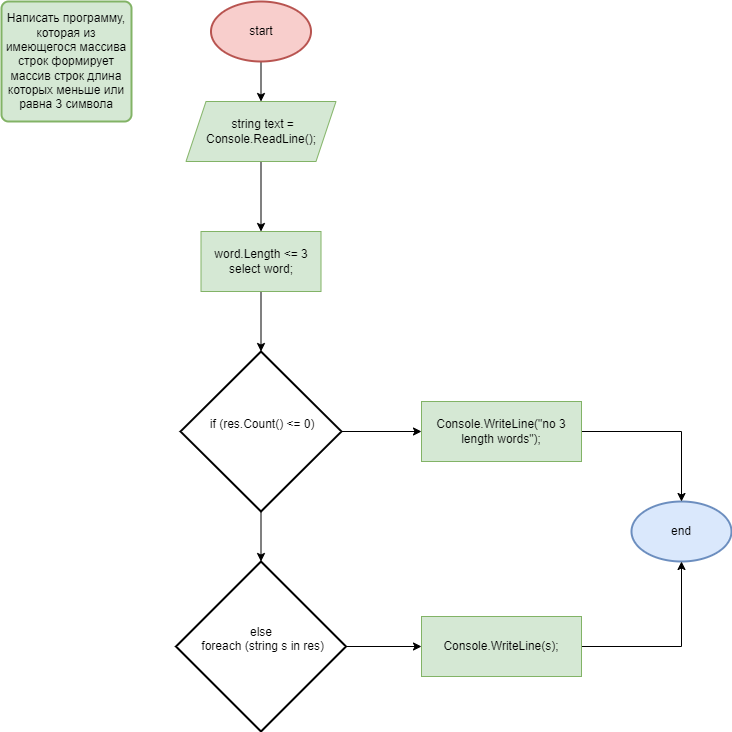

The diagram above was exported from draw.io. Its source (the exported page's mxGraphModel, read from the mxfile embedded in the PNG):
<mxGraphModel dx="1038" dy="547" grid="1" gridSize="10" guides="1" tooltips="1" connect="1" arrows="1" fold="1" page="1" pageScale="1" pageWidth="827" pageHeight="1169" math="0" shadow="0">
  <root>
    <mxCell id="0" />
    <mxCell id="1" parent="0" />
    <mxCell id="LDRT2DLSFyzpGdYQqzD4-1" value="Написать программу, которая из имеющегося массива строк формирует массив строк длина которых меньше или равна 3 символа" style="rounded=1;whiteSpace=wrap;html=1;absoluteArcSize=1;arcSize=14;strokeWidth=2;fillColor=#d5e8d4;strokeColor=#82b366;" parent="1" vertex="1">
      <mxGeometry x="40" y="40" width="130" height="120" as="geometry" />
    </mxCell>
    <mxCell id="LDRT2DLSFyzpGdYQqzD4-2" value="end" style="strokeWidth=2;html=1;shape=mxgraph.flowchart.start_1;whiteSpace=wrap;fillColor=#dae8fc;strokeColor=#6c8ebf;" parent="1" vertex="1">
      <mxGeometry x="670" y="540" width="100" height="60" as="geometry" />
    </mxCell>
    <mxCell id="LDRT2DLSFyzpGdYQqzD4-24" value="" style="edgeStyle=orthogonalEdgeStyle;rounded=0;orthogonalLoop=1;jettySize=auto;html=1;" parent="1" source="LDRT2DLSFyzpGdYQqzD4-3" target="LDRT2DLSFyzpGdYQqzD4-10" edge="1">
      <mxGeometry relative="1" as="geometry" />
    </mxCell>
    <mxCell id="LDRT2DLSFyzpGdYQqzD4-3" value="start" style="strokeWidth=2;html=1;shape=mxgraph.flowchart.start_1;whiteSpace=wrap;fillColor=#f8cecc;strokeColor=#b85450;" parent="1" vertex="1">
      <mxGeometry x="249.5" y="40" width="100" height="60" as="geometry" />
    </mxCell>
    <mxCell id="LDRT2DLSFyzpGdYQqzD4-15" value="" style="edgeStyle=orthogonalEdgeStyle;rounded=0;orthogonalLoop=1;jettySize=auto;html=1;" parent="1" source="LDRT2DLSFyzpGdYQqzD4-8" target="LDRT2DLSFyzpGdYQqzD4-13" edge="1">
      <mxGeometry relative="1" as="geometry" />
    </mxCell>
    <mxCell id="LDRT2DLSFyzpGdYQqzD4-18" value="" style="edgeStyle=orthogonalEdgeStyle;rounded=0;orthogonalLoop=1;jettySize=auto;html=1;" parent="1" source="LDRT2DLSFyzpGdYQqzD4-8" target="LDRT2DLSFyzpGdYQqzD4-16" edge="1">
      <mxGeometry relative="1" as="geometry" />
    </mxCell>
    <mxCell id="LDRT2DLSFyzpGdYQqzD4-8" value="&lt;div&gt;&amp;nbsp;if (res.Count() &amp;lt;= 0)&lt;/div&gt;&lt;div&gt;&lt;br&gt;&lt;/div&gt;" style="strokeWidth=2;html=1;shape=mxgraph.flowchart.decision;whiteSpace=wrap;" parent="1" vertex="1">
      <mxGeometry x="219" y="390" width="161" height="160" as="geometry" />
    </mxCell>
    <mxCell id="LDRT2DLSFyzpGdYQqzD4-23" value="" style="edgeStyle=orthogonalEdgeStyle;rounded=0;orthogonalLoop=1;jettySize=auto;html=1;" parent="1" source="LDRT2DLSFyzpGdYQqzD4-10" target="LDRT2DLSFyzpGdYQqzD4-11" edge="1">
      <mxGeometry relative="1" as="geometry" />
    </mxCell>
    <mxCell id="LDRT2DLSFyzpGdYQqzD4-10" value="&lt;span style=&quot;&quot;&gt;&amp;nbsp;string text = Console.ReadLine();&lt;/span&gt;" style="shape=parallelogram;perimeter=parallelogramPerimeter;whiteSpace=wrap;html=1;fixedSize=1;fillColor=#d5e8d4;strokeColor=#82b366;" parent="1" vertex="1">
      <mxGeometry x="224.5" y="140" width="150" height="60" as="geometry" />
    </mxCell>
    <mxCell id="LDRT2DLSFyzpGdYQqzD4-12" value="" style="edgeStyle=orthogonalEdgeStyle;rounded=0;orthogonalLoop=1;jettySize=auto;html=1;" parent="1" source="LDRT2DLSFyzpGdYQqzD4-11" target="LDRT2DLSFyzpGdYQqzD4-8" edge="1">
      <mxGeometry relative="1" as="geometry" />
    </mxCell>
    <mxCell id="LDRT2DLSFyzpGdYQqzD4-11" value="&lt;span style=&quot;background-color: initial;&quot;&gt;word.Length &amp;lt;= 3&lt;/span&gt;&lt;br&gt;&lt;div style=&quot;&quot;&gt;select word;&lt;/div&gt;" style="rounded=0;whiteSpace=wrap;html=1;fillColor=#d5e8d4;strokeColor=#82b366;" parent="1" vertex="1">
      <mxGeometry x="239.5" y="270" width="120" height="60" as="geometry" />
    </mxCell>
    <mxCell id="LDRT2DLSFyzpGdYQqzD4-20" value="" style="edgeStyle=orthogonalEdgeStyle;rounded=0;orthogonalLoop=1;jettySize=auto;html=1;" parent="1" source="LDRT2DLSFyzpGdYQqzD4-13" target="LDRT2DLSFyzpGdYQqzD4-19" edge="1">
      <mxGeometry relative="1" as="geometry" />
    </mxCell>
    <mxCell id="LDRT2DLSFyzpGdYQqzD4-13" value="&lt;div&gt;else&lt;/div&gt;&lt;div&gt;&amp;nbsp;&lt;span style=&quot;background-color: initial;&quot;&gt;foreach (string s in res)&lt;/span&gt;&lt;/div&gt;&lt;div&gt;&amp;nbsp; &amp;nbsp; &amp;nbsp;&lt;/div&gt;" style="strokeWidth=2;html=1;shape=mxgraph.flowchart.decision;whiteSpace=wrap;" parent="1" vertex="1">
      <mxGeometry x="214.5" y="600" width="170" height="170" as="geometry" />
    </mxCell>
    <mxCell id="LDRT2DLSFyzpGdYQqzD4-22" style="edgeStyle=orthogonalEdgeStyle;rounded=0;orthogonalLoop=1;jettySize=auto;html=1;entryX=0.5;entryY=0;entryDx=0;entryDy=0;entryPerimeter=0;" parent="1" source="LDRT2DLSFyzpGdYQqzD4-16" target="LDRT2DLSFyzpGdYQqzD4-2" edge="1">
      <mxGeometry relative="1" as="geometry" />
    </mxCell>
    <mxCell id="LDRT2DLSFyzpGdYQqzD4-16" value="&lt;span style=&quot;&quot;&gt;Console.WriteLine(&quot;no 3 length words&quot;);&lt;/span&gt;" style="rounded=0;whiteSpace=wrap;html=1;fillColor=#d5e8d4;strokeColor=#82b366;" parent="1" vertex="1">
      <mxGeometry x="460" y="440" width="160" height="60" as="geometry" />
    </mxCell>
    <mxCell id="LDRT2DLSFyzpGdYQqzD4-21" style="edgeStyle=orthogonalEdgeStyle;rounded=0;orthogonalLoop=1;jettySize=auto;html=1;entryX=0.5;entryY=1;entryDx=0;entryDy=0;entryPerimeter=0;" parent="1" source="LDRT2DLSFyzpGdYQqzD4-19" target="LDRT2DLSFyzpGdYQqzD4-2" edge="1">
      <mxGeometry relative="1" as="geometry" />
    </mxCell>
    <mxCell id="LDRT2DLSFyzpGdYQqzD4-19" value="&lt;span style=&quot;&quot;&gt;Console.WriteLine(s);&lt;/span&gt;" style="rounded=0;whiteSpace=wrap;html=1;fillColor=#d5e8d4;strokeColor=#82b366;" parent="1" vertex="1">
      <mxGeometry x="460" y="655" width="160" height="60" as="geometry" />
    </mxCell>
  </root>
</mxGraphModel>